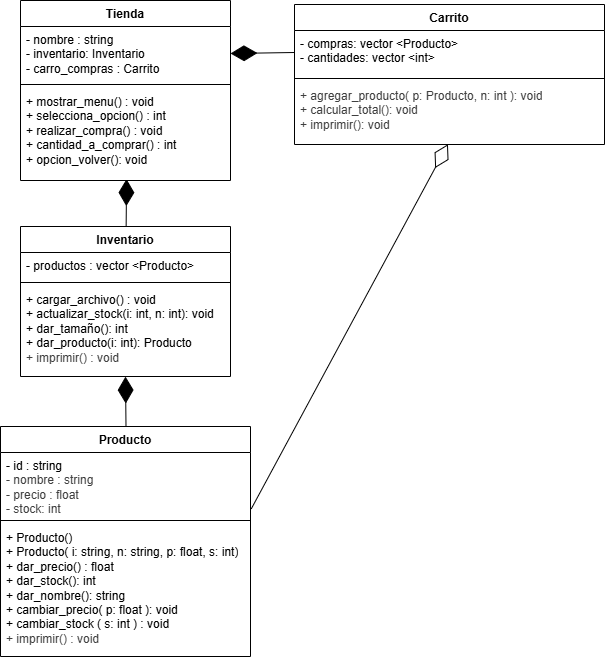

The diagram above was exported from draw.io. Its source (the exported page's mxGraphModel, read from the mxfile embedded in the PNG):
<mxGraphModel dx="1441" dy="764" grid="1" gridSize="10" guides="1" tooltips="1" connect="0" arrows="1" fold="1" page="1" pageScale="1" pageWidth="827" pageHeight="1169" math="0" shadow="0">
  <root>
    <mxCell id="0" />
    <mxCell id="1" parent="0" />
    <mxCell id="32" parent="1" style="swimlane;fontStyle=1;align=center;verticalAlign=top;childLayout=stackLayout;horizontal=1;startSize=26;horizontalStack=0;resizeParent=1;resizeParentMax=0;resizeLast=0;collapsible=1;marginBottom=0;whiteSpace=wrap;html=1;" value="Tienda" vertex="1">
      <mxGeometry height="180" width="210" x="140" y="44" as="geometry" />
    </mxCell>
    <mxCell id="33" parent="32" style="text;strokeColor=none;fillColor=none;align=left;verticalAlign=top;spacingLeft=4;spacingRight=4;overflow=hidden;rotatable=0;points=[[0,0.5],[1,0.5]];portConstraint=eastwest;whiteSpace=wrap;html=1;" value="&lt;div&gt;- nombre : string&lt;/div&gt;&lt;div&gt;- inventario: Inventario&lt;/div&gt;&lt;div&gt;- carro_compras : Carrito&amp;nbsp;&lt;/div&gt;" vertex="1">
      <mxGeometry height="54" width="210" y="26" as="geometry" />
    </mxCell>
    <mxCell id="34" parent="32" style="line;strokeWidth=1;fillColor=none;align=left;verticalAlign=middle;spacingTop=-1;spacingLeft=3;spacingRight=3;rotatable=0;labelPosition=right;points=[];portConstraint=eastwest;strokeColor=inherit;" value="" vertex="1">
      <mxGeometry height="8" width="210" y="80" as="geometry" />
    </mxCell>
    <mxCell id="35" parent="32" style="text;strokeColor=none;fillColor=none;align=left;verticalAlign=top;spacingLeft=4;spacingRight=4;overflow=hidden;rotatable=0;points=[[0,0.5],[1,0.5]];portConstraint=eastwest;whiteSpace=wrap;html=1;" value="&lt;div&gt;+ mostrar_menu() : void&lt;/div&gt;+ selecciona_opcion() : int&lt;div&gt;&lt;font color=&quot;#000000&quot;&gt;+ realizar_compra() : void&lt;/font&gt;&lt;/div&gt;&lt;div&gt;&lt;font color=&quot;#000000&quot;&gt;+ cantidad_a_comprar() : int&amp;nbsp;&lt;br&gt;&lt;/font&gt;&lt;div&gt;+ opcion_volver(): void&lt;/div&gt;&lt;/div&gt;" vertex="1">
      <mxGeometry height="92" width="210" y="88" as="geometry" />
    </mxCell>
    <mxCell id="40" parent="1" style="swimlane;fontStyle=1;align=center;verticalAlign=top;childLayout=stackLayout;horizontal=1;startSize=26;horizontalStack=0;resizeParent=1;resizeParentMax=0;resizeLast=0;collapsible=1;marginBottom=0;whiteSpace=wrap;html=1;" value="Carrito" vertex="1">
      <mxGeometry height="140" width="310" x="414" y="48" as="geometry" />
    </mxCell>
    <mxCell id="41" parent="40" style="text;strokeColor=none;fillColor=none;align=left;verticalAlign=top;spacingLeft=4;spacingRight=4;overflow=hidden;rotatable=0;points=[[0,0.5],[1,0.5]];portConstraint=eastwest;whiteSpace=wrap;html=1;" value="&lt;span style=&quot;color: rgb(0, 0, 0);&quot;&gt;- compras: vector &amp;lt;Producto&amp;gt;&lt;/span&gt;&lt;div&gt;&lt;span style=&quot;color: rgb(0, 0, 0);&quot;&gt;- cantidades: vector &amp;lt;int&amp;gt;&lt;/span&gt;&lt;/div&gt;" vertex="1">
      <mxGeometry height="44" width="310" y="26" as="geometry" />
    </mxCell>
    <mxCell id="42" parent="40" style="line;strokeWidth=1;fillColor=none;align=left;verticalAlign=middle;spacingTop=-1;spacingLeft=3;spacingRight=3;rotatable=0;labelPosition=right;points=[];portConstraint=eastwest;strokeColor=inherit;" value="" vertex="1">
      <mxGeometry height="8" width="310" y="70" as="geometry" />
    </mxCell>
    <mxCell id="43" parent="40" style="text;strokeColor=none;fillColor=none;align=left;verticalAlign=top;spacingLeft=4;spacingRight=4;overflow=hidden;rotatable=0;points=[[0,0.5],[1,0.5]];portConstraint=eastwest;whiteSpace=wrap;html=1;" value="&lt;div&gt;&lt;span style=&quot;background-color: transparent; color: rgb(63, 63, 63);&quot;&gt;+ agregar_producto( p: Producto, n: int ): void&lt;/span&gt;&lt;/div&gt;&lt;div style=&quot;color: rgb(63, 63, 63); scrollbar-color: rgb(226, 226, 226) rgb(251, 251, 251);&quot;&gt;&lt;span style=&quot;scrollbar-color: rgb(226, 226, 226) rgb(251, 251, 251); background-color: transparent; color: rgb(63, 63, 63);&quot;&gt;&lt;span style=&quot;color: rgb(63, 63, 63); scrollbar-color: rgb(226, 226, 226) rgb(251, 251, 251);&quot;&gt;+ calcular_total(): void&lt;/span&gt;&lt;/span&gt;&lt;/div&gt;&lt;div&gt;&lt;span style=&quot;background-color: transparent; color: rgb(63, 63, 63);&quot;&gt;+ imprimir(): void&lt;/span&gt;&lt;/div&gt;&lt;div&gt;&lt;br&gt;&lt;/div&gt;" vertex="1">
      <mxGeometry height="62" width="310" y="78" as="geometry" />
    </mxCell>
    <mxCell id="50" edge="1" parent="1" source="41" style="endArrow=diamondThin;endFill=1;endSize=24;html=1;entryX=1;entryY=0.5;entryDx=0;entryDy=0;entryPerimeter=0;exitX=0;exitY=0.5;exitDx=0;exitDy=0;exitPerimeter=0;" target="33" value="">
      <mxGeometry relative="1" width="160" as="geometry">
        <mxPoint x="280" y="180" as="sourcePoint" />
        <mxPoint x="440" y="180" as="targetPoint" />
      </mxGeometry>
    </mxCell>
    <mxCell id="55" parent="1" style="swimlane;fontStyle=1;align=center;verticalAlign=top;childLayout=stackLayout;horizontal=1;startSize=26;horizontalStack=0;resizeParent=1;resizeParentMax=0;resizeLast=0;collapsible=1;marginBottom=0;whiteSpace=wrap;html=1;" value="Producto" vertex="1">
      <mxGeometry height="230" width="250" x="120" y="470" as="geometry" />
    </mxCell>
    <mxCell id="56" parent="55" style="text;strokeColor=none;fillColor=none;align=left;verticalAlign=top;spacingLeft=4;spacingRight=4;overflow=hidden;rotatable=0;points=[[0,0.5],[1,0.5]];portConstraint=eastwest;whiteSpace=wrap;html=1;" value="&lt;span style=&quot;color: rgb(0, 0, 0);&quot;&gt;- id : string&lt;/span&gt;&lt;div style=&quot;color: rgb(63, 63, 63); scrollbar-color: rgb(226, 226, 226) rgb(251, 251, 251);&quot;&gt;- nombre : string&lt;/div&gt;&lt;div style=&quot;color: rgb(63, 63, 63); scrollbar-color: rgb(226, 226, 226) rgb(251, 251, 251);&quot;&gt;- precio : float&lt;/div&gt;&lt;div style=&quot;color: rgb(63, 63, 63); scrollbar-color: rgb(226, 226, 226) rgb(251, 251, 251);&quot;&gt;- stock: int&lt;/div&gt;" vertex="1">
      <mxGeometry height="64" width="250" y="26" as="geometry" />
    </mxCell>
    <mxCell id="57" parent="55" style="line;strokeWidth=1;fillColor=none;align=left;verticalAlign=middle;spacingTop=-1;spacingLeft=3;spacingRight=3;rotatable=0;labelPosition=right;points=[];portConstraint=eastwest;strokeColor=inherit;" value="" vertex="1">
      <mxGeometry height="8" width="250" y="90" as="geometry" />
    </mxCell>
    <mxCell id="58" parent="55" style="text;strokeColor=none;fillColor=none;align=left;verticalAlign=top;spacingLeft=4;spacingRight=4;overflow=hidden;rotatable=0;points=[[0,0.5],[1,0.5]];portConstraint=eastwest;whiteSpace=wrap;html=1;" value="&lt;div&gt;+ Producto()&lt;/div&gt;&lt;div&gt;+ Producto( i: string, n: string, p: float, s: int)&lt;/div&gt;&lt;div&gt;+ dar_precio() : float&lt;/div&gt;&lt;div&gt;+ dar_stock(): int&lt;/div&gt;&lt;div&gt;+ dar_nombre(): string&lt;/div&gt;&lt;div&gt;+ cambiar_precio( p: float ): void&lt;/div&gt;&lt;div&gt;+ cambiar_stock ( s: int ) : void&lt;/div&gt;&lt;div&gt;&lt;div style=&quot;color: rgb(63, 63, 63); scrollbar-color: rgb(226, 226, 226) rgb(251, 251, 251);&quot;&gt;&lt;div&gt;&lt;span style=&quot;background-color: transparent;&quot;&gt;+ imprimir() : void&lt;/span&gt;&lt;/div&gt;&lt;/div&gt;&lt;/div&gt;" vertex="1">
      <mxGeometry height="132" width="250" y="98" as="geometry" />
    </mxCell>
    <mxCell id="68" parent="1" style="swimlane;fontStyle=1;align=center;verticalAlign=top;childLayout=stackLayout;horizontal=1;startSize=26;horizontalStack=0;resizeParent=1;resizeParentMax=0;resizeLast=0;collapsible=1;marginBottom=0;whiteSpace=wrap;html=1;" value="Inventario" vertex="1">
      <mxGeometry height="150" width="210" x="140" y="270" as="geometry" />
    </mxCell>
    <mxCell id="69" parent="68" style="text;strokeColor=none;fillColor=none;align=left;verticalAlign=top;spacingLeft=4;spacingRight=4;overflow=hidden;rotatable=0;points=[[0,0.5],[1,0.5]];portConstraint=eastwest;whiteSpace=wrap;html=1;" value="- productos : vector &amp;lt;Producto&amp;gt;" vertex="1">
      <mxGeometry height="26" width="210" y="26" as="geometry" />
    </mxCell>
    <mxCell id="70" parent="68" style="line;strokeWidth=1;fillColor=none;align=left;verticalAlign=middle;spacingTop=-1;spacingLeft=3;spacingRight=3;rotatable=0;labelPosition=right;points=[];portConstraint=eastwest;strokeColor=inherit;" value="" vertex="1">
      <mxGeometry height="8" width="210" y="52" as="geometry" />
    </mxCell>
    <mxCell id="71" parent="68" style="text;strokeColor=none;fillColor=none;align=left;verticalAlign=top;spacingLeft=4;spacingRight=4;overflow=hidden;rotatable=0;points=[[0,0.5],[1,0.5]];portConstraint=eastwest;whiteSpace=wrap;html=1;" value="&lt;div&gt;&lt;span style=&quot;background-color: transparent;&quot;&gt;+ cargar_archivo() : void&lt;/span&gt;&lt;/div&gt;&lt;div&gt;&lt;span style=&quot;background-color: transparent;&quot;&gt;+ actualizar_stock(i: int, n: int): void&lt;/span&gt;&lt;/div&gt;&lt;div&gt;&lt;span style=&quot;background-color: transparent;&quot;&gt;+ dar_tamaño(): int&lt;/span&gt;&lt;/div&gt;&lt;div&gt;+ dar_producto(i: int): Producto&lt;/div&gt;&lt;div&gt;&lt;div style=&quot;color: rgb(63, 63, 63); scrollbar-color: rgb(226, 226, 226) rgb(251, 251, 251);&quot;&gt;&lt;span style=&quot;background-color: transparent;&quot;&gt;+ imprimir() : void&lt;/span&gt;&lt;/div&gt;&lt;/div&gt;" vertex="1">
      <mxGeometry height="90" width="210" y="60" as="geometry" />
    </mxCell>
    <mxCell id="72" edge="1" parent="1" source="68" style="endArrow=diamondThin;endFill=1;endSize=24;html=1;entryX=0.505;entryY=0.985;entryDx=0;entryDy=0;entryPerimeter=0;" target="35" value="">
      <mxGeometry relative="1" width="160" as="geometry">
        <mxPoint x="370" y="230" as="sourcePoint" />
        <mxPoint x="530" y="230" as="targetPoint" />
      </mxGeometry>
    </mxCell>
    <mxCell id="74" edge="1" parent="1" source="55" style="endArrow=diamondThin;endFill=1;endSize=24;html=1;entryX=0.5;entryY=1.001;entryDx=0;entryDy=0;entryPerimeter=0;exitX=0.502;exitY=0.002;exitDx=0;exitDy=0;exitPerimeter=0;" target="71" value="">
      <mxGeometry relative="1" width="160" as="geometry">
        <mxPoint x="245" y="319" as="sourcePoint" />
        <mxPoint x="530" y="260" as="targetPoint" />
      </mxGeometry>
    </mxCell>
    <mxCell id="76" edge="1" parent="1" source="56" style="endArrow=diamondThin;endFill=0;endSize=24;html=1;exitX=1.003;exitY=0.881;exitDx=0;exitDy=0;exitPerimeter=0;entryX=0.495;entryY=0.996;entryDx=0;entryDy=0;entryPerimeter=0;" target="43" value="">
      <mxGeometry relative="1" width="160" as="geometry">
        <mxPoint x="440" y="270" as="sourcePoint" />
        <mxPoint x="600" y="270" as="targetPoint" />
      </mxGeometry>
    </mxCell>
  </root>
</mxGraphModel>